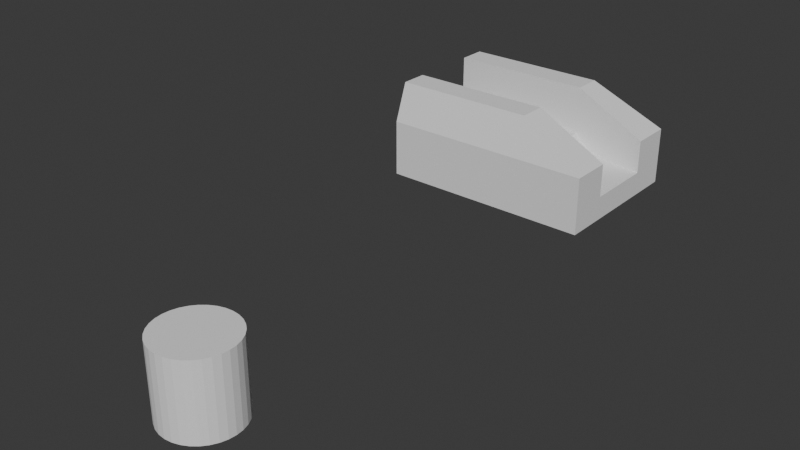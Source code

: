 # Source: dualgun.blend  (saved by Blender 4.2.66; exported with 4.5.12 LTS)
import bpy
from mathutils import Matrix  # noqa: F401  (used for matrix-valued properties, if any)

bpy.ops.wm.read_factory_settings(use_empty=True)
scene = bpy.context.scene
scene.name = 'Scene'

# ---- world
world_world = bpy.data.worlds.new('World'); scene.world = world_world
world_world.use_nodes = True; world_world.node_tree.nodes.clear()
_N = world_world.node_tree.nodes; _L = world_world.node_tree.links
n0 = _N.new('ShaderNodeOutputWorld'); n0.name = 'World Output'; n0.location = (300, 300)
n1 = _N.new('ShaderNodeBackground'); n1.name = 'Background'; n1.location = (10, 300)
n1.inputs[0].default_value = (0.05088, 0.05088, 0.05088, 1.0)
_L.new(n1.outputs[0], n0.inputs[0])
n0.is_active_output = True
world_world.color = (0.05088, 0.05088, 0.05088)
world_world.sun_shadow_jitter_overblur = 0.0

# ---- meshes
me_cube_001 = bpy.data.meshes.new('Cube.001')
me_cube_001.from_pydata([(-2.8, 9.802, 2.75), (-2.8, 13.08, 2.75), (0.9333, 9.802, 2.75), (0.9333, 13.08, 2.75), (-2.8, 9.441, 0.25), (-2.8, 9.441, 1.5), (-2.8, 13.44, 1.5), (-2.8, 13.44, 0.25), (2.8, 13.44, 1.5), (2.8, 13.44, 0.25), (2.8, 9.441, 1.5), (2.8, 9.441, 0.25), (-2.8, 9.441, 0.25), (-2.8, 13.44, 0.25), (2.8, 9.441, 0.25), (2.8, 13.44, 0.25), (-2.542, 9.941, -0.007585), (-2.8, 9.441, 0.25), (-2.8, 13.44, 0.25), (-2.542, 12.94, -0.007585), (2.8, 9.441, 0.25), (2.542, 9.941, -0.007585), (2.542, 12.94, -0.007585), (2.8, 13.44, 0.25), (-2.8, 10.52, 2.75), (-2.8, 12.36, 2.75), (0.9333, 12.36, 2.75), (0.9333, 10.52, 2.75), (2.8, 12.36, 0.25), (2.8, 10.52, 0.25), (2.8, 12.36, 1.5), (2.8, 10.52, 1.5), (-2.8, 10.52, 0.25), (-2.8, 12.36, 0.25), (-2.8, 10.52, 1.5), (-2.8, 12.36, 1.5), (-2.8, 10.52, 0.25), (-2.8, 12.36, 0.25), (2.8, 12.36, 0.25), (2.8, 10.52, 0.25), (-2.8, 9.441, 1.75), (2.8, 9.441, 1.75), (2.8, 10.52, 1.75), (-2.8, 10.52, 1.75), (-2.8, 13.44, 1.75), (2.8, 13.44, 1.75), (2.8, 12.36, 1.75), (-2.8, 12.36, 1.75), (0.9333, 10.52, 1.75), (0.9333, 10.52, 1.5), (0.9333, 12.36, 1.5), (0.9333, 12.36, 1.75), (2.8, 12.36, 0.25), (0.9333, 12.36, 1.5), (0.9333, 10.52, 1.5), (2.8, 10.52, 0.25), (2.8, 12.36, 0.875), (2.8, 10.52, 0.875), (0.9333, 10.52, 1.5), (2.8, 10.52, 0.875), (1.055, 10.52, 1.313), (1.335, 10.52, 1.145), (1.74, 10.52, 1.009), (2.24, 10.52, 0.9157), (2.8, 12.36, 0.875), (0.9333, 12.36, 1.5), (2.24, 12.36, 0.9157), (1.74, 12.36, 1.009), (1.335, 12.36, 1.145), (1.055, 12.36, 1.313)], [(39, 55), (52, 38), (26, 27), (24, 25)], [(47, 25, 1, 44), (44, 1, 3, 45), (42, 27, 2, 41), (41, 2, 0, 40), (19, 22, 21, 16), (27, 24, 0, 2), (20, 21, 22, 23, 15, 38, 39, 14), (11, 10, 5, 4), (29, 57, 31, 10, 11), (39, 29, 11, 14), (7, 6, 8, 9), (18, 13, 7, 9, 15, 23), (33, 35, 6, 7), (20, 14, 11, 4, 12, 17), (37, 33, 7, 13), (18, 23, 22, 19), (20, 17, 16, 21), (18, 19, 16, 17, 12, 36, 37, 13), (12, 4, 32, 36), (36, 32, 33, 37), (4, 5, 34, 32), (32, 34, 35, 33), (15, 9, 28, 38), (38, 28, 29, 39), (9, 8, 30, 56, 28), (3, 1, 25, 26), (45, 3, 26, 46), (26, 25, 47, 51), (40, 0, 24, 43), (48, 43, 24, 27), (49, 34, 43, 48), (5, 40, 43, 34), (10, 41, 40, 5), (31, 42, 41, 10), (50, 51, 47, 35), (8, 45, 46, 30), (6, 44, 45, 8), (35, 47, 44, 6), (30, 46, 51, 50), (34, 49, 50, 35), (31, 49, 48, 42), (42, 48, 27), (46, 26, 51), (57, 56, 52, 55), (65, 58, 54, 53), (58, 65, 69, 60), (60, 69, 68, 61), (61, 68, 67, 62), (62, 67, 66, 63), (63, 66, 64, 59), (56, 57, 59, 64), (49, 31, 57, 59, 63, 62, 61, 60, 58, 54), (30, 50, 53, 65, 69, 68, 67, 66, 64, 56)])
_uv = me_cube_001.uv_layers.new(name='UVMap')
_uv.uv.foreach_set('vector', [0.5705, 0.1667, 0.625, 0.1667, 0.625, 0.25, 0.5705, 0.25, 0.5705, 0.25, 0.625, 0.25, 0.625, 0.5, 0.5705, 0.5, 0.5705, 0.6667, 0.625, 0.6667, 0.625, 0.75, 0.5705, 0.75, 0.5705, 0.75, 0.625, 0.75, 0.625, 1.0, 0.5705, 1.0, 0.1365, 0.5312, 0.3635, 0.5312, 0.3635, 0.7187, 0.1365, 0.7188, 0.625, 0.6667, 0.875, 0.6667, 0.875, 0.75, 0.625, 0.75, 0.4159, 0.75, 0.3635, 0.7187, 0.3635, 0.5312, 0.4159, 0.5, 0.4159, 0.5, 0.4159, 0.5833, 0.4159, 0.6667, 0.4159, 0.75, 0.4159, 0.75, 0.5159, 0.75, 0.5159, 1.0, 0.4159, 1.0, 0.4159, 0.6667, 0.4659, 0.6667, 0.5159, 0.6667, 0.5159, 0.75, 0.4159, 0.75, 0.4159, 0.6667, 0.4159, 0.6667, 0.4159, 0.75, 0.4159, 0.75, 0.4159, 0.25, 0.5159, 0.25, 0.5159, 0.5, 0.4159, 0.5, 0.4159, 0.25, 0.4159, 0.25, 0.4159, 0.25, 0.4159, 0.5, 0.4159, 0.5, 0.4159, 0.5, 0.4159, 0.1667, 0.5159, 0.1667, 0.5159, 0.25, 0.4159, 0.25, 0.4159, 0.75, 0.4159, 0.75, 0.4159, 0.75, 0.4159, 1.0, 0.4159, 1.0, 0.4159, 1.0, 0.4159, 0.1667, 0.4159, 0.1667, 0.4159, 0.25, 0.4159, 0.25, 0.1365, 0.5, 0.3635, 0.5, 0.3635, 0.5312, 0.1365, 0.5312, 0.3635, 0.75, 0.1365, 0.75, 0.1365, 0.7188, 0.3635, 0.7187, 0.125, 0.5, 0.1365, 0.5312, 0.1365, 0.7188, 0.125, 0.75, 0.125, 0.75, 0.125, 0.6667, 0.125, 0.5833, 0.125, 0.5, 0.4159, 0.0, 0.4159, 0.0, 0.4159, 0.08333, 0.4159, 0.08333, 0.4159, 0.08333, 0.4159, 0.08333, 0.4159, 0.1667, 0.4159, 0.1667, 0.4159, 0.0, 0.5159, 0.0, 0.5159, 0.08333, 0.4159, 0.08333, 0.4159, 0.08333, 0.5159, 0.08333, 0.5159, 0.1667, 0.4159, 0.1667, 0.4159, 0.5, 0.4159, 0.5, 0.4159, 0.5833, 0.4159, 0.5833, 0.4159, 0.5833, 0.4159, 0.5833, 0.4159, 0.6667, 0.4159, 0.6667, 0.4159, 0.5, 0.5159, 0.5, 0.5159, 0.5833, 0.4659, 0.5833, 0.4159, 0.5833, 0.625, 0.5, 0.875, 0.5, 0.875, 0.5833, 0.625, 0.5833, 0.5705, 0.5, 0.625, 0.5, 0.625, 0.5833, 0.5705, 0.5833, 0.625, 0.5833, 0.875, 0.5833, 0.6955, 0.375, 0.6205, 0.4999, 0.5705, 0.0, 0.625, 0.0, 0.625, 0.08333, 0.5705, 0.08333, 0.6205, 0.5499, 0.6955, 0.375, 0.875, 0.6667, 0.625, 0.6667, 0.5159, 0.4252, 0.5159, 0.08333, 0.6955, 0.375, 0.6205, 0.5499, 0.5159, 0.0, 0.5705, 0.0, 0.5705, 0.08333, 0.5159, 0.08333, 0.5159, 0.75, 0.5705, 0.75, 0.5705, 1.0, 0.5159, 1.0, 0.5159, 0.6667, 0.5705, 0.6667, 0.5705, 0.75, 0.5159, 0.75, 0.5159, 0.4109, 0.6205, 0.4999, 0.6955, 0.375, 0.5159, 0.1667, 0.5159, 0.5, 0.5705, 0.5, 0.5705, 0.5833, 0.5159, 0.5833, 0.5159, 0.25, 0.5705, 0.25, 0.5705, 0.5, 0.5159, 0.5, 0.5159, 0.1667, 0.5705, 0.1667, 0.5705, 0.25, 0.5159, 0.25, 0.5159, 0.5833, 0.5705, 0.5833, 0.6205, 0.4999, 0.5159, 0.4109, 0.5159, 0.08333, 0.5159, 0.4252, 0.5159, 0.4109, 0.5159, 0.1667, 0.5159, 0.6667, 0.5159, 0.4252, 0.6205, 0.5499, 0.5705, 0.6667, 0.5705, 0.6667, 0.6205, 0.5499, 0.625, 0.6667, 0.5705, 0.5833, 0.625, 0.5833, 0.6205, 0.4999, 0.0, 0.0, 0.0, 0.0, 0.0, 0.0, 0.0, 0.0, 0.0, 0.0, 0.0, 0.0, 0.0, 0.0, 0.0, 0.0, 0.0, 0.0, 0.0, 0.0, 0.0, 0.0, 0.0, 0.0, 0.0, 0.0, 0.0, 0.0, 0.0, 0.0, 0.0, 0.0, 0.0, 0.0, 0.0, 0.0, 0.0, 0.0, 0.0, 0.0, 0.0, 0.0, 0.0, 0.0, 0.0, 0.0, 0.0, 0.0, 0.0, 0.0, 0.0, 0.0, 0.0, 0.0, 0.0, 0.0, 0.0, 0.0, 0.0, 0.0, 0.0, 0.0, 0.0, 0.0, 0.5159, 0.4252, 0.5159, 0.6667, 0.0, 0.0, 0.0, 0.0, 0.0, 0.0, 0.0, 0.0, 0.0, 0.0, 0.0, 0.0, 0.0, 0.0, 0.0, 0.0, 0.5159, 0.5833, 0.5159, 0.4109, 0.0, 0.0, 0.0, 0.0, 0.0, 0.0, 0.0, 0.0, 0.0, 0.0, 0.0, 0.0, 0.0, 0.0, 0.4659, 0.5833])
me_cube_001.update()
me_cylinder = bpy.data.meshes.new('Cylinder')
me_cylinder.from_pydata([(0.0, 1.0, -1.0), (0.0, 1.0, 1.0), (0.1951, 0.9808, -1.0), (0.1951, 0.9808, 1.0), (0.3827, 0.9239, -1.0), (0.3827, 0.9239, 1.0), (0.5556, 0.8315, -1.0), (0.5556, 0.8315, 1.0), (0.7071, 0.7071, -1.0), (0.7071, 0.7071, 1.0), (0.8315, 0.5556, -1.0), (0.8315, 0.5556, 1.0), (0.9239, 0.3827, -1.0), (0.9239, 0.3827, 1.0), (0.9808, 0.1951, -1.0), (0.9808, 0.1951, 1.0), (1.0, 0.0, -1.0), (1.0, 0.0, 1.0), (0.9808, -0.1951, -1.0), (0.9808, -0.1951, 1.0), (0.9239, -0.3827, -1.0), (0.9239, -0.3827, 1.0), (0.8315, -0.5556, -1.0), (0.8315, -0.5556, 1.0), (0.7071, -0.7071, -1.0), (0.7071, -0.7071, 1.0), (0.5556, -0.8315, -1.0), (0.5556, -0.8315, 1.0), (0.3827, -0.9239, -1.0), (0.3827, -0.9239, 1.0), (0.1951, -0.9808, -1.0), (0.1951, -0.9808, 1.0), (0.0, -1.0, -1.0), (0.0, -1.0, 1.0), (-0.1951, -0.9808, -1.0), (-0.1951, -0.9808, 1.0), (-0.3827, -0.9239, -1.0), (-0.3827, -0.9239, 1.0), (-0.5556, -0.8315, -1.0), (-0.5556, -0.8315, 1.0), (-0.7071, -0.7071, -1.0), (-0.7071, -0.7071, 1.0), (-0.8315, -0.5556, -1.0), (-0.8315, -0.5556, 1.0), (-0.9239, -0.3827, -1.0), (-0.9239, -0.3827, 1.0), (-0.9808, -0.1951, -1.0), (-0.9808, -0.1951, 1.0), (-1.0, 0.0, -1.0), (-1.0, 0.0, 1.0), (-0.9808, 0.1951, -1.0), (-0.9808, 0.1951, 1.0), (-0.9239, 0.3827, -1.0), (-0.9239, 0.3827, 1.0), (-0.8315, 0.5556, -1.0), (-0.8315, 0.5556, 1.0), (-0.7071, 0.7071, -1.0), (-0.7071, 0.7071, 1.0), (-0.5556, 0.8315, -1.0), (-0.5556, 0.8315, 1.0), (-0.3827, 0.9239, -1.0), (-0.3827, 0.9239, 1.0), (-0.1951, 0.9808, -1.0), (-0.1951, 0.9808, 1.0)], [], [(0, 1, 3, 2), (2, 3, 5, 4), (4, 5, 7, 6), (6, 7, 9, 8), (8, 9, 11, 10), (10, 11, 13, 12), (12, 13, 15, 14), (14, 15, 17, 16), (16, 17, 19, 18), (18, 19, 21, 20), (20, 21, 23, 22), (22, 23, 25, 24), (24, 25, 27, 26), (26, 27, 29, 28), (28, 29, 31, 30), (30, 31, 33, 32), (32, 33, 35, 34), (34, 35, 37, 36), (36, 37, 39, 38), (38, 39, 41, 40), (40, 41, 43, 42), (42, 43, 45, 44), (44, 45, 47, 46), (46, 47, 49, 48), (48, 49, 51, 50), (50, 51, 53, 52), (52, 53, 55, 54), (54, 55, 57, 56), (56, 57, 59, 58), (58, 59, 61, 60), (3, 1, 63, 61, 59, 57, 55, 53, 51, 49, 47, 45, 43, 41, 39, 37, 35, 33, 31, 29, 27, 25, 23, 21, 19, 17, 15, 13, 11, 9, 7, 5), (60, 61, 63, 62), (62, 63, 1, 0), (0, 2, 4, 6, 8, 10, 12, 14, 16, 18, 20, 22, 24, 26, 28, 30, 32, 34, 36, 38, 40, 42, 44, 46, 48, 50, 52, 54, 56, 58, 60, 62)])
_uv = me_cylinder.uv_layers.new(name='UVMap')
_uv.uv.foreach_set('vector', [1.0, 0.5, 1.0, 1.0, 0.9688, 1.0, 0.9688, 0.5, 0.9688, 0.5, 0.9688, 1.0, 0.9375, 1.0, 0.9375, 0.5, 0.9375, 0.5, 0.9375, 1.0, 0.9062, 1.0, 0.9062, 0.5, 0.9062, 0.5, 0.9062, 1.0, 0.875, 1.0, 0.875, 0.5, 0.875, 0.5, 0.875, 1.0, 0.8438, 1.0, 0.8438, 0.5, 0.8438, 0.5, 0.8438, 1.0, 0.8125, 1.0, 0.8125, 0.5, 0.8125, 0.5, 0.8125, 1.0, 0.7812, 1.0, 0.7812, 0.5, 0.7812, 0.5, 0.7812, 1.0, 0.75, 1.0, 0.75, 0.5, 0.75, 0.5, 0.75, 1.0, 0.7188, 1.0, 0.7188, 0.5, 0.7188, 0.5, 0.7188, 1.0, 0.6875, 1.0, 0.6875, 0.5, 0.6875, 0.5, 0.6875, 1.0, 0.6562, 1.0, 0.6562, 0.5, 0.6562, 0.5, 0.6562, 1.0, 0.625, 1.0, 0.625, 0.5, 0.625, 0.5, 0.625, 1.0, 0.5938, 1.0, 0.5938, 0.5, 0.5938, 0.5, 0.5938, 1.0, 0.5625, 1.0, 0.5625, 0.5, 0.5625, 0.5, 0.5625, 1.0, 0.5312, 1.0, 0.5312, 0.5, 0.5312, 0.5, 0.5312, 1.0, 0.5, 1.0, 0.5, 0.5, 0.5, 0.5, 0.5, 1.0, 0.4688, 1.0, 0.4688, 0.5, 0.4688, 0.5, 0.4688, 1.0, 0.4375, 1.0, 0.4375, 0.5, 0.4375, 0.5, 0.4375, 1.0, 0.4062, 1.0, 0.4062, 0.5, 0.4062, 0.5, 0.4062, 1.0, 0.375, 1.0, 0.375, 0.5, 0.375, 0.5, 0.375, 1.0, 0.3438, 1.0, 0.3438, 0.5, 0.3438, 0.5, 0.3438, 1.0, 0.3125, 1.0, 0.3125, 0.5, 0.3125, 0.5, 0.3125, 1.0, 0.2812, 1.0, 0.2812, 0.5, 0.2812, 0.5, 0.2812, 1.0, 0.25, 1.0, 0.25, 0.5, 0.25, 0.5, 0.25, 1.0, 0.2188, 1.0, 0.2188, 0.5, 0.2188, 0.5, 0.2188, 1.0, 0.1875, 1.0, 0.1875, 0.5, 0.1875, 0.5, 0.1875, 1.0, 0.1562, 1.0, 0.1562, 0.5, 0.1562, 0.5, 0.1562, 1.0, 0.125, 1.0, 0.125, 0.5, 0.125, 0.5, 0.125, 1.0, 0.09375, 1.0, 0.09375, 0.5, 0.09375, 0.5, 0.09375, 1.0, 0.0625, 1.0, 0.0625, 0.5, 0.2968, 0.4854, 0.25, 0.49, 0.2032, 0.4854, 0.1582, 0.4717, 0.1167, 0.4496, 0.08029, 0.4197, 0.05045, 0.3833, 0.02827, 0.3418, 0.01461, 0.2968, 0.01, 0.25, 0.01461, 0.2032, 0.02827, 0.1582, 0.05045, 0.1167, 0.08029, 0.08029, 0.1167, 0.05045, 0.1582, 0.02827, 0.2032, 0.01461, 0.25, 0.01, 0.2968, 0.01461, 0.3418, 0.02827, 0.3833, 0.05045, 0.4197, 0.08029, 0.4496, 0.1167, 0.4717, 0.1582, 0.4854, 0.2032, 0.49, 0.25, 0.4854, 0.2968, 0.4717, 0.3418, 0.4496, 0.3833, 0.4197, 0.4197, 0.3833, 0.4496, 0.3418, 0.4717, 0.0625, 0.5, 0.0625, 1.0, 0.03125, 1.0, 0.03125, 0.5, 0.03125, 0.5, 0.03125, 1.0, 0.0, 1.0, 0.0, 0.5, 0.75, 0.49, 0.7968, 0.4854, 0.8418, 0.4717, 0.8833, 0.4496, 0.9197, 0.4197, 0.9496, 0.3833, 0.9717, 0.3418, 0.9854, 0.2968, 0.99, 0.25, 0.9854, 0.2032, 0.9717, 0.1582, 0.9496, 0.1167, 0.9197, 0.08029, 0.8833, 0.05045, 0.8418, 0.02827, 0.7968, 0.01461, 0.75, 0.01, 0.7032, 0.01461, 0.6582, 0.02827, 0.6167, 0.05045, 0.5803, 0.08029, 0.5504, 0.1167, 0.5283, 0.1582, 0.5146, 0.2032, 0.51, 0.25, 0.5146, 0.2968, 0.5283, 0.3418, 0.5504, 0.3833, 0.5803, 0.4197, 0.6167, 0.4496, 0.6582, 0.4717, 0.7032, 0.4854])
me_cylinder.update()

# ---- objects
ob_cube = bpy.data.objects.new('Cube', me_cube_001)
ob_cylinder = bpy.data.objects.new('Cylinder', me_cylinder)

# ---- transforms, parenting, visibility, modifiers, constraints
ob_cube.location = (0.0, 0.0, 0.0)
ob_cylinder.location = (0.0, 0.0, 0.0)

# ---- collection membership
scene.collection.objects.link(ob_cube)
scene.collection.objects.link(ob_cylinder)

# ---- scene / render settings (as saved in the file)
scene.frame_start = 1; scene.frame_end = 250; scene.frame_set(1)
scene.render.engine = 'BLENDER_EEVEE_NEXT'
bpy.context.view_layer.update()

# ---- added for rendering (the .blend has no active camera and no usable light): camera, sun
cam_auto = bpy.data.cameras.new('AutoCamera')
cam_auto.lens = 50.0
cam_auto.sensor_width = 36.0
cam_auto.clip_end = 1000.0
ob_auto_camera = bpy.data.objects.new('AutoCamera', cam_auto)
scene.collection.objects.link(ob_auto_camera)
ob_auto_camera.location = (14.7448, -11.4732, 12.6708)
ob_auto_camera.rotation_euler = (1.09748, -7.21219e-08, 0.694738)
scene.camera = ob_auto_camera
light_auto_sun = bpy.data.lights.new('AutoSun', 'SUN')
light_auto_sun.energy = 3.0
light_auto_sun.angle = 0.0523599
ob_auto_sun = bpy.data.objects.new('AutoSun', light_auto_sun)
scene.collection.objects.link(ob_auto_sun)
ob_auto_sun.rotation_euler = (0.872665, 0.174533, 0.523599)
bpy.context.view_layer.update()
